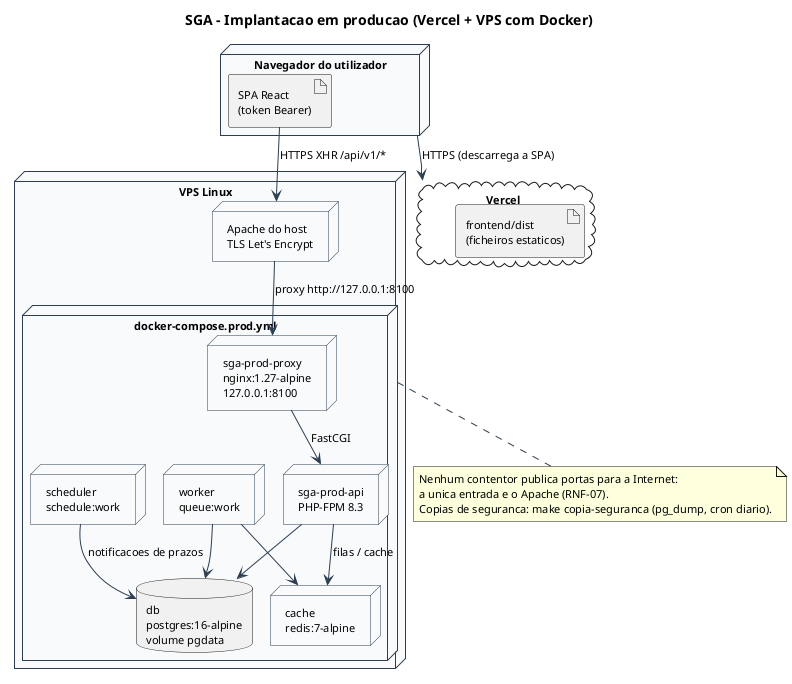

The diagram above was rendered by PlantUML. Its source (embedded in the PNG):
@startuml implantacao-producao
!pragma layout smetana
skinparam backgroundColor White
skinparam shadowing false
skinparam ArrowColor #2C3E50
skinparam NodeBorderColor #2C3E50
skinparam NodeBackgroundColor #F8FAFC
skinparam defaultFontName Helvetica
skinparam defaultFontSize 11
title SGA - Implantacao em producao (Vercel + VPS com Docker)

node "Navegador do utilizador" as NAV {
  artifact "SPA React\n(token Bearer)" as SPA
}

cloud "Vercel" as VER {
  artifact "frontend/dist\n(ficheiros estaticos)" as DIST
}

node "VPS Linux" as VPS {
  node "Apache do host\nTLS Let's Encrypt" as APACHE
  node "docker-compose.prod.yml" as DC {
    node "sga-prod-proxy\nnginx:1.27-alpine\n127.0.0.1:8100" as PX
    node "sga-prod-api\nPHP-FPM 8.3" as API
    node "worker\nqueue:work" as WK
    node "scheduler\nschedule:work" as SCH
    database "db\npostgres:16-alpine\nvolume pgdata" as DB
    node "cache\nredis:7-alpine" as RD
  }
}

NAV --> VER : HTTPS (descarrega a SPA)
SPA --> APACHE : HTTPS XHR /api/v1/*
APACHE --> PX : proxy http://127.0.0.1:8100
PX --> API : FastCGI
API --> DB
API --> RD : filas / cache
WK --> RD
WK --> DB
SCH --> DB : notificacoes de prazos

note bottom of DC
  Nenhum contentor publica portas para a Internet:
  a unica entrada e o Apache (RNF-07).
  Copias de seguranca: make copia-seguranca (pg_dump, cron diario).
end note
@enduml